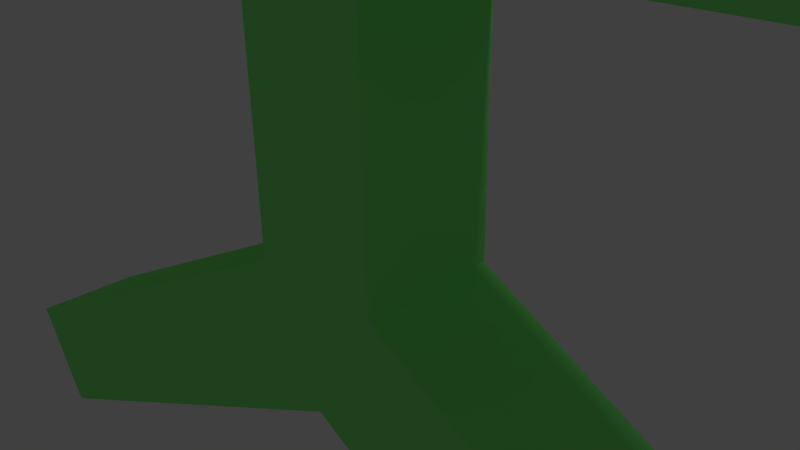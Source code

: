 # Source: generic.blend  (saved by Blender 2.73.0; exported with 4.5.12 LTS)
import bpy
from mathutils import Matrix  # noqa: F401  (used for matrix-valued properties, if any)

bpy.ops.wm.read_factory_settings(use_empty=True)
scene = bpy.context.scene
scene.name = 'Scene'

# ---- collections
col_collection_1 = bpy.data.collections.new('Collection 1'); scene.collection.children.link(col_collection_1)

# ---- images (referenced by path relative to the original .blend; pixels are not part of the script)
import os
ASSET_DIR = os.environ.get("B2B_ASSET_DIR", "")  # directory of the original .blend (textures are referenced by path, not embedded)
HERE = os.path.dirname(os.path.abspath(__file__))  # packed textures are extracted next to this script under _unpacked/

def load_image(name, relpath, width, height, colorspace="sRGB"):
    """Load a texture the original file referenced (path relative to the .blend, or extracted next to this script)."""
    p = next((c for c in (os.path.join(HERE, relpath), os.path.join(ASSET_DIR, relpath)) if relpath and os.path.exists(c)), "")
    if p:
        img = bpy.data.images.load(p, check_existing=True)
        img.name = name
    else:  # same state as the original file: an image datablock whose file is absent (Cycles renders it pink)
        img = bpy.data.images.new(name, width, height)
        img.source = "FILE"
        img.filepath = "//" + (relpath or name)
    img.colorspace_settings.name = colorspace
    return img
img_genericunitdiffuse = load_image('GenericUnitDiffuse', 'GenericUnitDiffuse.png', 1024, 1024, 'sRGB')

# ---- materials (node trees are filled in below, after node groups)
mat_genericunit = bpy.data.materials.new('GenericUnit')
mat_genericunit.alpha_threshold = 0.0
mat_genericunit.roughness = 0.5
mat_genericunit.line_color = (0.0, 0.0, 0.0, 1.0)

# ---- material node trees
mat_genericunit.use_nodes = True; mat_genericunit.node_tree.nodes.clear()
_N = mat_genericunit.node_tree.nodes; _L = mat_genericunit.node_tree.links
n0 = _N.new('ShaderNodeOutputMaterial'); n0.name = 'Material Output'; n0.location = (300, 300)
n1 = _N.new('ShaderNodeBsdfDiffuse'); n1.name = 'Diffuse BSDF'; n1.location = (10, 300)
n1.inputs[0].default_value = (0.2658, 1.0, 0.236, 1.0)
n2 = _N.new('ShaderNodeTexImage'); n2.name = 'Image Texture'; n2.location = (190, 98)
n2.width = 140
n2.image = img_genericunitdiffuse
_L.new(n1.outputs[0], n0.inputs[0])
n0.is_active_output = True

# ---- world
world_world = bpy.data.worlds.new('World'); scene.world = world_world
world_world.color = (0.05088, 0.05088, 0.05088)
world_world.use_sun_shadow = False
world_world.sun_shadow_jitter_overblur = 0.0
world_world.cycles.sampling_method = 'MANUAL'
world_world.cycles.sample_map_resolution = 256

# ---- cameras
cam_camera = bpy.data.cameras.new('Camera')
cam_camera.clip_end = 100.0
cam_camera.lens = 35.0
cam_camera.sensor_width = 32.0
cam_camera.sensor_height = 18.0
cam_camera.ortho_scale = 7.314
cam_camera.dof.focus_distance = 0.0

# ---- lights
light_lamp = bpy.data.lights.new('Lamp', 'POINT')
light_lamp.transmission_factor = 0.0
light_lamp.cutoff_distance = 30.0
light_lamp.energy = 100.0
light_lamp.shadow_buffer_clip_start = 1.001
light_lamp.shadow_soft_size = 0.1
light_lamp.shadow_maximum_resolution = 0.006
light_lamp.use_absolute_resolution = True
light_lamp.cycles.use_multiple_importance_sampling = False

# ---- meshes
me_genericunitmesh = bpy.data.meshes.new('GenericUnitMesh')
me_genericunitmesh.from_pydata([(1.0, 1.0, 2.0), (1.0, -1.0, 2.0), (1.0, 1.0, 4.0), (1.0, -1.0, 4.0), (1.0, 1.0, 6.0), (1.0, -1.0, 6.0), (1.009, 1.0, -0.1028), (1.009, -1.0, -0.1028), (1.0, 1.0, 8.0), (1.0, -1.0, 8.0), (3.0, 1.0, 4.0), (3.0, -1.0, 4.0), (3.0, 1.0, 6.0), (3.0, -1.0, 6.0), (5.0, 1.0, 4.0), (5.0, -1.0, 4.0), (5.0, 1.0, 6.0), (5.0, -1.0, 6.0), (7.0, 1.0, 4.0), (7.0, -1.0, 4.0), (7.0, 1.0, 6.0), (7.0, -1.0, 6.0), (0.01104, 1.0, -1.99), (0.01104, -1.0, -1.99), (2.777, 1.0, -1.038), (2.777, -1.0, -1.038), (1.779, 1.0, -2.925), (1.779, -1.0, -2.925), (4.545, 1.0, -1.973), (4.545, -1.0, -1.973), (3.547, 1.0, -3.86), (3.547, -1.0, -3.86), (6.313, 1.0, -2.908), (6.313, -1.0, -2.908), (5.315, 1.0, -4.795), (5.315, -1.0, -4.795), (8.081, 1.0, -3.843), (8.081, -1.0, -3.843), (7.083, 1.0, -5.73), (7.083, -1.0, -5.73), (9.0, 1.0, 4.0), (9.0, -1.0, 4.0), (9.0, 1.0, 6.0), (9.0, -1.0, 6.0), (9.849, 1.0, -4.778), (9.849, -1.0, -4.778), (8.851, 1.0, -6.665), (8.851, -1.0, -6.665), (3.0, 3.0, 8.0), (3.0, -3.0, 8.0), (3.0, 3.0, 14.0), (3.0, -3.0, 14.0), (-1.0, 1.0, 2.0), (-1.0, -1.0, 2.0), (-1.0, 1.0, 4.0), (-1.0, -1.0, 4.0), (-1.0, 1.0, 6.0), (-1.0, -1.0, 6.0), (-1.009, 1.0, -0.1028), (-1.009, -1.0, -0.1028), (-1.0, 1.0, 8.0), (-1.0, -1.0, 8.0), (-3.0, 1.0, 4.0), (-3.0, -1.0, 4.0), (-3.0, 1.0, 6.0), (-3.0, -1.0, 6.0), (-5.0, 1.0, 4.0), (-5.0, -1.0, 4.0), (-5.0, 1.0, 6.0), (-5.0, -1.0, 6.0), (-7.0, 1.0, 4.0), (-7.0, -1.0, 4.0), (-7.0, 1.0, 6.0), (-7.0, -1.0, 6.0), (-0.01104, 1.0, -1.99), (-0.01104, -1.0, -1.99), (-2.777, 1.0, -1.038), (-2.777, -1.0, -1.038), (-1.779, 1.0, -2.925), (-1.779, -1.0, -2.925), (-4.545, 1.0, -1.973), (-4.545, -1.0, -1.973), (-3.547, 1.0, -3.86), (-3.547, -1.0, -3.86), (-6.313, 1.0, -2.908), (-6.313, -1.0, -2.908), (-5.315, 1.0, -4.795), (-5.315, -1.0, -4.795), (-8.081, 1.0, -3.843), (-8.081, -1.0, -3.843), (-7.083, 1.0, -5.73), (-7.083, -1.0, -5.73), (-9.0, 1.0, 4.0), (-9.0, -1.0, 4.0), (-9.0, 1.0, 6.0), (-9.0, -1.0, 6.0), (-9.849, 1.0, -4.778), (-9.849, -1.0, -4.778), (-8.851, 1.0, -6.665), (-8.851, -1.0, -6.665), (-3.0, 3.0, 8.0), (-3.0, -3.0, 8.0), (-3.0, 3.0, 14.0), (-3.0, -3.0, 14.0), (0.0, 1.0, 2.0), (0.0, -1.0, 2.0), (0.0, 1.0, 4.0), (0.0, -1.0, 4.0), (0.0, 1.0, 6.0), (0.0, -1.0, 6.0), (0.0, 1.0, -0.1065), (0.0, -1.0, -0.1065), (0.0, 1.0, 8.0), (0.0, -1.0, 8.0), (0.0, 1.0, -1.995), (0.0, -1.0, -1.995), (0.0, 3.0, 8.0), (0.0, -3.0, 8.0), (0.0, 3.0, 14.0), (0.0, -3.0, 14.0)], [], [(0, 2, 3, 1), (107, 3, 5, 109), (2, 4, 12, 10), (104, 0, 6, 110), (0, 1, 7, 6), (109, 5, 9, 113), (5, 4, 8, 9), (10, 12, 16, 14), (5, 3, 11, 13), (4, 5, 13, 12), (3, 2, 10, 11), (14, 16, 20, 18), (13, 11, 15, 17), (12, 13, 17, 16), (11, 10, 14, 15), (18, 20, 42, 40), (17, 15, 19, 21), (16, 17, 21, 20), (15, 14, 18, 19), (110, 6, 22, 114), (22, 6, 24, 26), (26, 24, 28, 30), (7, 23, 27, 25), (23, 22, 26, 27), (6, 7, 25, 24), (30, 28, 32, 34), (25, 27, 31, 29), (27, 26, 30, 31), (24, 25, 29, 28), (34, 32, 36, 38), (29, 31, 35, 33), (31, 30, 34, 35), (28, 29, 33, 32), (38, 36, 44, 46), (33, 35, 39, 37), (35, 34, 38, 39), (32, 33, 37, 36), (41, 40, 42, 43), (21, 19, 41, 43), (20, 21, 43, 42), (19, 18, 40, 41), (44, 45, 47, 46), (37, 39, 47, 45), (39, 38, 46, 47), (36, 37, 45, 44), (113, 9, 49, 117), (9, 8, 48, 49), (117, 49, 51, 119), (49, 48, 50, 51), (48, 116, 118, 50), (50, 118, 119, 51), (8, 112, 116, 48), (7, 111, 115, 23), (22, 23, 115, 114), (4, 108, 112, 8), (1, 105, 111, 7), (2, 106, 108, 4), (2, 0, 104, 106), (1, 3, 107, 105), (52, 53, 55, 54), (107, 109, 57, 55), (54, 62, 64, 56), (104, 110, 58, 52), (52, 58, 59, 53), (109, 113, 61, 57), (57, 61, 60, 56), (62, 66, 68, 64), (57, 65, 63, 55), (56, 64, 65, 57), (55, 63, 62, 54), (66, 70, 72, 68), (65, 69, 67, 63), (64, 68, 69, 65), (63, 67, 66, 62), (70, 92, 94, 72), (69, 73, 71, 67), (68, 72, 73, 69), (67, 71, 70, 66), (110, 114, 74, 58), (74, 78, 76, 58), (78, 82, 80, 76), (59, 77, 79, 75), (75, 79, 78, 74), (58, 76, 77, 59), (82, 86, 84, 80), (77, 81, 83, 79), (79, 83, 82, 78), (76, 80, 81, 77), (86, 90, 88, 84), (81, 85, 87, 83), (83, 87, 86, 82), (80, 84, 85, 81), (90, 98, 96, 88), (85, 89, 91, 87), (87, 91, 90, 86), (84, 88, 89, 85), (93, 95, 94, 92), (73, 95, 93, 71), (72, 94, 95, 73), (71, 93, 92, 70), (96, 98, 99, 97), (89, 97, 99, 91), (91, 99, 98, 90), (88, 96, 97, 89), (113, 117, 101, 61), (61, 101, 100, 60), (117, 119, 103, 101), (101, 103, 102, 100), (100, 102, 118, 116), (102, 103, 119, 118), (60, 100, 116, 112), (59, 75, 115, 111), (74, 114, 115, 75), (56, 60, 112, 108), (53, 59, 111, 105), (54, 56, 108, 106), (54, 106, 104, 52), (53, 105, 107, 55)])
_uv = me_genericunitmesh.uv_layers.new(name='UVMap')
_uv.uv.foreach_set('vector', [0.48, 0.8248, 0.48, 0.884, 0.42, 0.884, 0.42, 0.8248, 0.12, 0.2923, 0.12, 0.3219, 0.06001, 0.3219, 0.06001, 0.2923, 0.56, 0.2626, 0.5, 0.2626, 0.5, 0.2032, 0.56, 0.2032, 0.62, 0.2923, 0.62, 0.2626, 0.6831, 0.2623, 0.6832, 0.2923, 0.48, 0.8248, 0.42, 0.8248, 0.42, 0.7626, 0.48, 0.7626, 0.06001, 0.2923, 0.06001, 0.3219, 0.0, 0.3219, 0.0, 0.2923, 0.7193, 0.7626, 0.7193, 0.8219, 0.6595, 0.8219, 0.6595, 0.7626, 0.56, 0.2032, 0.5, 0.2032, 0.5, 0.1439, 0.56, 0.1439, 0.06001, 0.3219, 0.12, 0.3219, 0.12, 0.3813, 0.06001, 0.3813, 0.24, 1.0, 0.18, 1.0, 0.18, 0.9406, 0.24, 0.9406, 0.3, 0.7626, 0.36, 0.7626, 0.36, 0.8219, 0.3, 0.8219, 0.56, 0.1439, 0.5, 0.1439, 0.5, 0.08454, 0.56, 0.08454, 0.06001, 0.3813, 0.12, 0.3813, 0.12, 0.4406, 0.06001, 0.4406, 0.24, 0.9406, 0.18, 0.9406, 0.18, 0.8813, 0.24, 0.8813, 0.3, 0.8219, 0.36, 0.8219, 0.36, 0.8813, 0.3, 0.8813, 0.56, 0.08454, 0.5, 0.08454, 0.5, 0.02519, 0.56, 0.02519, 0.06001, 0.4406, 0.12, 0.4406, 0.12, 0.5, 0.06001, 0.5, 0.24, 0.8813, 0.18, 0.8813, 0.18, 0.8219, 0.24, 0.8219, 0.3, 0.8813, 0.36, 0.8813, 0.36, 0.9406, 0.3, 0.9406, 0.6832, 0.2923, 0.6831, 0.2623, 0.7397, 0.2919, 0.7399, 0.2923, 0.7397, 0.2919, 0.6831, 0.2623, 0.7112, 0.2099, 0.7678, 0.2395, 0.7678, 0.2395, 0.7112, 0.2099, 0.7392, 0.1574, 0.7958, 0.187, 0.2431, 0.3222, 0.2997, 0.2926, 0.3278, 0.3451, 0.2712, 0.3747, 0.88, 0.263, 0.94, 0.263, 0.94, 0.3154, 0.88, 0.3154, 0.94, 0.0, 1.0, 7.075e-09, 1.0, 0.05246, 0.94, 0.05246, 0.7958, 0.187, 0.7392, 0.1574, 0.7673, 0.1049, 0.8239, 0.1345, 0.2712, 0.3747, 0.3278, 0.3451, 0.3558, 0.3975, 0.2992, 0.4271, 0.88, 0.3154, 0.94, 0.3154, 0.94, 0.3679, 0.88, 0.3679, 0.94, 0.05246, 1.0, 0.05246, 1.0, 0.1049, 0.94, 0.1049, 0.8239, 0.1345, 0.7673, 0.1049, 0.7953, 0.05246, 0.8519, 0.08208, 0.2992, 0.4271, 0.3558, 0.3975, 0.3839, 0.45, 0.3273, 0.4796, 0.88, 0.3679, 0.94, 0.3679, 0.94, 0.4204, 0.88, 0.4204, 0.94, 0.1049, 1.0, 0.1049, 1.0, 0.1574, 0.94, 0.1574, 0.8519, 0.08208, 0.7953, 0.05246, 0.8234, 0.0, 0.88, 0.02962, 0.3273, 0.4796, 0.3839, 0.45, 0.4119, 0.5025, 0.3553, 0.5321, 0.88, 0.4204, 0.94, 0.4204, 0.94, 0.4728, 0.88, 0.4728, 0.94, 0.1574, 1.0, 0.1574, 1.0, 0.2099, 0.94, 0.2099, 0.6595, 0.7626, 0.6595, 0.8219, 0.5997, 0.8219, 0.5997, 0.7626, 0.06001, 0.5, 0.12, 0.5, 0.12, 0.5594, 0.06001, 0.5594, 0.24, 0.8219, 0.18, 0.8219, 0.18, 0.7626, 0.24, 0.7626, 0.3, 0.9406, 0.36, 0.9406, 0.36, 1.0, 0.3, 1.0, 0.7789, 0.8219, 0.7789, 0.7626, 0.8376, 0.7626, 0.8376, 0.8219, 0.3553, 0.5321, 0.4119, 0.5025, 0.44, 0.5549, 0.3834, 0.5845, 0.88, 0.4728, 0.94, 0.4728, 0.94, 0.5253, 0.88, 0.5253, 0.94, 0.2099, 1.0, 0.2099, 1.0, 0.2623, 0.94, 0.2623, 0.48, 0.6736, 0.48, 0.6439, 0.54, 0.5845, 0.54, 0.6736, 0.48, 0.6439, 0.42, 0.6439, 0.36, 0.5845, 0.54, 0.5845, 0.6301, 0.7626, 0.54, 0.7626, 0.54, 0.5845, 0.6301, 0.5845, 0.1795, 0.7626, 0.1795, 0.9406, 0.0, 0.9406, 2.861e-08, 0.7626, 0.18, 0.7626, 0.09001, 0.7626, 0.09001, 0.5845, 0.18, 0.5845, 0.36, 0.5845, 0.36, 0.6736, 0.18, 0.6736, 0.18, 0.5845, 0.42, 0.6439, 0.42, 0.6736, 0.36, 0.6736, 0.36, 0.5845, 0.2431, 0.3222, 0.2432, 0.2923, 0.2999, 0.2923, 0.2997, 0.2926, 0.94, 0.263, 0.88, 0.263, 0.88, 0.2627, 0.94, 0.2627, 0.5, 0.2626, 0.5, 0.2923, 0.44, 0.2923, 0.44, 0.2626, 0.18, 0.3219, 0.18, 0.2923, 0.2432, 0.2923, 0.2431, 0.3222, 0.56, 0.2626, 0.56, 0.2923, 0.5, 0.2923, 0.5, 0.2626, 0.56, 0.2626, 0.62, 0.2626, 0.62, 0.2923, 0.56, 0.2923, 0.18, 0.3219, 0.12, 0.3219, 0.12, 0.2923, 0.18, 0.2923, 0.36, 0.8248, 0.42, 0.8248, 0.42, 0.884, 0.36, 0.884, 0.12, 0.2923, 0.06001, 0.2923, 0.06001, 0.2626, 0.12, 0.2626, 0.56, 0.3219, 0.56, 0.3813, 0.5, 0.3813, 0.5, 0.3219, 0.62, 0.2923, 0.6832, 0.2923, 0.6831, 0.3222, 0.62, 0.3219, 0.36, 0.8248, 0.36, 0.7626, 0.42, 0.7626, 0.42, 0.8248, 0.06001, 0.2923, 0.0, 0.2923, 0.0, 0.2626, 0.06001, 0.2626, 0.5399, 0.8219, 0.48, 0.8219, 0.48, 0.7626, 0.5399, 0.7626, 0.56, 0.3813, 0.56, 0.4406, 0.5, 0.4406, 0.5, 0.3813, 0.06001, 0.2626, 0.06001, 0.2032, 0.12, 0.2032, 0.12, 0.2626, 1.0, 0.2623, 1.0, 0.3217, 0.94, 0.3217, 0.94, 0.2623, 0.3, 0.7626, 0.3, 0.8219, 0.24, 0.8219, 0.24, 0.7626, 0.56, 0.4406, 0.56, 0.5, 0.5, 0.5, 0.5, 0.4406, 0.06001, 0.2032, 0.06001, 0.1439, 0.12, 0.1439, 0.12, 0.2032, 1.0, 0.3217, 1.0, 0.381, 0.94, 0.381, 0.94, 0.3217, 0.3, 0.8219, 0.3, 0.8813, 0.24, 0.8813, 0.24, 0.8219, 0.56, 0.5, 0.56, 0.5594, 0.5, 0.5594, 0.5, 0.5, 0.06001, 0.1439, 0.06001, 0.08454, 0.12, 0.08454, 0.12, 0.1439, 1.0, 0.381, 1.0, 0.4404, 0.94, 0.4404, 0.94, 0.381, 0.3, 0.8813, 0.3, 0.9406, 0.24, 0.9406, 0.24, 0.8813, 0.6832, 0.2923, 0.7399, 0.2923, 0.7397, 0.2926, 0.6831, 0.3222, 0.7397, 0.2926, 0.7678, 0.3451, 0.7112, 0.3747, 0.6831, 0.3222, 0.7678, 0.3451, 0.7958, 0.3975, 0.7392, 0.4271, 0.7112, 0.3747, 0.2431, 0.2623, 0.2712, 0.2099, 0.3278, 0.2395, 0.2997, 0.2919, 0.88, 0.2623, 0.88, 0.2099, 0.94, 0.2099, 0.94, 0.2623, 0.9595, 0.5845, 0.9595, 0.637, 0.8995, 0.637, 0.8995, 0.5845, 0.7958, 0.3975, 0.8239, 0.45, 0.7673, 0.4796, 0.7392, 0.4271, 0.2712, 0.2099, 0.2992, 0.1574, 0.3558, 0.187, 0.3278, 0.2395, 0.88, 0.2099, 0.88, 0.1574, 0.94, 0.1574, 0.94, 0.2099, 0.9595, 0.637, 0.9595, 0.6895, 0.8995, 0.6895, 0.8995, 0.637, 0.8239, 0.45, 0.8519, 0.5025, 0.7953, 0.5321, 0.7673, 0.4796, 0.2992, 0.1574, 0.3273, 0.1049, 0.3839, 0.1345, 0.3558, 0.187, 0.88, 0.1574, 0.88, 0.1049, 0.94, 0.1049, 0.94, 0.1574, 0.9595, 0.6895, 0.9595, 0.7419, 0.8995, 0.7419, 0.8995, 0.6895, 0.8519, 0.5025, 0.88, 0.5549, 0.8234, 0.5845, 0.7953, 0.5321, 0.3273, 0.1049, 0.3553, 0.05246, 0.4119, 0.08208, 0.3839, 0.1345, 0.88, 0.1049, 0.88, 0.05246, 0.94, 0.05246, 0.94, 0.1049, 0.9595, 0.7419, 0.9595, 0.7944, 0.8995, 0.7944, 0.8995, 0.7419, 0.5997, 0.8219, 0.5399, 0.8219, 0.5399, 0.7626, 0.5997, 0.7626, 0.06001, 0.08454, 0.06001, 0.02519, 0.12, 0.02519, 0.12, 0.08454, 1.0, 0.4404, 1.0, 0.4997, 0.94, 0.4997, 0.94, 0.4404, 0.3, 0.9406, 0.3, 1.0, 0.24, 1.0, 0.24, 0.9406, 0.7201, 0.7626, 0.7789, 0.7626, 0.7789, 0.8219, 0.7201, 0.8219, 0.3553, 0.05246, 0.3834, 0.0, 0.44, 0.02962, 0.4119, 0.08208, 0.88, 0.05246, 0.88, 0.0, 0.94, 0.0, 0.94, 0.05246, 0.9595, 0.7944, 0.9595, 0.8469, 0.8995, 0.8469, 0.8995, 0.7944, 0.48, 0.6736, 0.54, 0.6736, 0.54, 0.7626, 0.48, 0.7032, 0.48, 0.7032, 0.54, 0.7626, 0.36, 0.7626, 0.42, 0.7032, 0.6301, 0.7626, 0.6301, 0.5845, 0.7201, 0.5845, 0.7201, 0.7626, 0.8995, 0.7626, 0.7201, 0.7626, 0.7201, 0.5845, 0.8995, 0.5845, 5.723e-08, 0.7626, 0.0, 0.5845, 0.09001, 0.5845, 0.09001, 0.7626, 0.36, 0.7626, 0.18, 0.7626, 0.18, 0.6736, 0.36, 0.6736, 0.42, 0.7032, 0.36, 0.7626, 0.36, 0.6736, 0.42, 0.6736, 0.2431, 0.2623, 0.2997, 0.2919, 0.2999, 0.2923, 0.2432, 0.2923, 0.94, 0.2623, 0.94, 0.2627, 0.88, 0.2627, 0.88, 0.2623, 0.5, 0.3219, 0.44, 0.3219, 0.44, 0.2923, 0.5, 0.2923, 0.18, 0.2626, 0.2431, 0.2623, 0.2432, 0.2923, 0.18, 0.2923, 0.56, 0.3219, 0.5, 0.3219, 0.5, 0.2923, 0.56, 0.2923, 0.56, 0.3219, 0.56, 0.2923, 0.62, 0.2923, 0.62, 0.3219, 0.18, 0.2626, 0.18, 0.2923, 0.12, 0.2923, 0.12, 0.2626])
_ca = me_genericunitmesh.color_attributes.new('Col', 'BYTE_COLOR', 'CORNER')
_ca.data.foreach_set('color', [1.0, 1.0, 1.0, 1.0, 1.0, 1.0, 1.0, 1.0, 1.0, 1.0, 1.0, 1.0, 1.0, 1.0, 1.0, 1.0, 1.0, 1.0, 1.0, 1.0, 1.0, 1.0, 1.0, 1.0, 1.0, 1.0, 1.0, 1.0, 1.0, 1.0, 1.0, 1.0, 1.0, 1.0, 1.0, 1.0, 1.0, 1.0, 1.0, 1.0, 1.0, 1.0, 1.0, 1.0, 1.0, 1.0, 1.0, 1.0, 1.0, 1.0, 1.0, 1.0, 1.0, 1.0, 1.0, 1.0, 1.0, 1.0, 1.0, 1.0, 1.0, 1.0, 1.0, 1.0, 1.0, 1.0, 1.0, 1.0, 1.0, 1.0, 1.0, 1.0, 1.0, 1.0, 1.0, 1.0, 1.0, 1.0, 1.0, 1.0, 1.0, 1.0, 1.0, 1.0, 1.0, 1.0, 1.0, 1.0, 1.0, 1.0, 1.0, 1.0, 1.0, 1.0, 1.0, 1.0, 1.0, 1.0, 1.0, 1.0, 1.0, 1.0, 1.0, 1.0, 1.0, 1.0, 1.0, 1.0, 1.0, 1.0, 1.0, 1.0, 1.0, 1.0, 1.0, 1.0, 1.0, 1.0, 1.0, 1.0, 1.0, 1.0, 1.0, 1.0, 1.0, 1.0, 1.0, 1.0, 1.0, 1.0, 1.0, 1.0, 1.0, 1.0, 1.0, 1.0, 1.0, 1.0, 1.0, 1.0, 1.0, 1.0, 1.0, 1.0, 1.0, 1.0, 1.0, 1.0, 1.0, 1.0, 1.0, 1.0, 1.0, 1.0, 1.0, 1.0, 1.0, 1.0, 1.0, 1.0, 1.0, 1.0, 1.0, 1.0, 1.0, 1.0, 1.0, 1.0, 1.0, 1.0, 1.0, 1.0, 1.0, 1.0, 1.0, 1.0, 1.0, 1.0, 1.0, 1.0, 1.0, 1.0, 1.0, 1.0, 1.0, 1.0, 1.0, 1.0, 1.0, 1.0, 1.0, 1.0, 1.0, 1.0, 1.0, 1.0, 1.0, 1.0, 1.0, 1.0, 1.0, 1.0, 1.0, 1.0, 1.0, 1.0, 1.0, 1.0, 1.0, 1.0, 1.0, 1.0, 1.0, 1.0, 1.0, 1.0, 1.0, 1.0, 1.0, 1.0, 1.0, 1.0, 1.0, 1.0, 1.0, 1.0, 1.0, 1.0, 1.0, 1.0, 1.0, 1.0, 1.0, 1.0, 1.0, 1.0, 1.0, 1.0, 1.0, 1.0, 1.0, 1.0, 1.0, 1.0, 1.0, 1.0, 1.0, 1.0, 1.0, 1.0, 1.0, 1.0, 1.0, 1.0, 1.0, 1.0, 1.0, 1.0, 1.0, 1.0, 1.0, 1.0, 1.0, 1.0, 1.0, 1.0, 1.0, 1.0, 1.0, 1.0, 1.0, 1.0, 1.0, 1.0, 1.0, 1.0, 1.0, 1.0, 1.0, 1.0, 1.0, 1.0, 1.0, 1.0, 1.0, 1.0, 1.0, 1.0, 1.0, 1.0, 1.0, 1.0, 1.0, 1.0, 1.0, 1.0, 1.0, 1.0, 1.0, 1.0, 1.0, 1.0, 1.0, 1.0, 1.0, 1.0, 1.0, 1.0, 1.0, 1.0, 1.0, 1.0, 1.0, 1.0, 1.0, 1.0, 1.0, 1.0, 1.0, 1.0, 1.0, 1.0, 1.0, 1.0, 1.0, 1.0, 1.0, 1.0, 1.0, 1.0, 1.0, 1.0, 1.0, 1.0, 1.0, 1.0, 1.0, 1.0, 1.0, 1.0, 1.0, 1.0, 1.0, 1.0, 1.0, 1.0, 1.0, 1.0, 1.0, 1.0, 1.0, 1.0, 1.0, 1.0, 1.0, 1.0, 1.0, 1.0, 1.0, 1.0, 1.0, 1.0, 1.0, 1.0, 1.0, 1.0, 1.0, 1.0, 1.0, 1.0, 1.0, 1.0, 1.0, 1.0, 1.0, 1.0, 1.0, 1.0, 1.0, 1.0, 1.0, 1.0, 1.0, 1.0, 1.0, 1.0, 1.0, 1.0, 1.0, 1.0, 1.0, 1.0, 1.0, 1.0, 1.0, 1.0, 1.0, 1.0, 1.0, 1.0, 1.0, 1.0, 1.0, 1.0, 1.0, 1.0, 1.0, 1.0, 1.0, 1.0, 1.0, 1.0, 1.0, 1.0, 1.0, 1.0, 1.0, 1.0, 1.0, 1.0, 1.0, 1.0, 1.0, 1.0, 1.0, 1.0, 1.0, 1.0, 1.0, 1.0, 1.0, 1.0, 1.0, 1.0, 1.0, 1.0, 1.0, 1.0, 1.0, 1.0, 1.0, 1.0, 1.0, 1.0, 1.0, 1.0, 1.0, 1.0, 1.0, 1.0, 1.0, 1.0, 1.0, 1.0, 1.0, 1.0, 1.0, 1.0, 1.0, 1.0, 1.0, 1.0, 1.0, 1.0, 1.0, 1.0, 1.0, 1.0, 1.0, 1.0, 1.0, 1.0, 1.0, 1.0, 1.0, 1.0, 1.0, 1.0, 1.0, 1.0, 1.0, 1.0, 1.0, 1.0, 1.0, 1.0, 1.0, 1.0, 1.0, 1.0, 1.0, 1.0, 1.0, 1.0, 1.0, 1.0, 1.0, 1.0, 1.0, 1.0, 1.0, 1.0, 1.0, 1.0, 1.0, 1.0, 1.0, 1.0, 1.0, 1.0, 1.0, 1.0, 1.0, 1.0, 1.0, 1.0, 1.0, 1.0, 1.0, 1.0, 1.0, 1.0, 1.0, 1.0, 1.0, 1.0, 1.0, 1.0, 1.0, 1.0, 1.0, 1.0, 1.0, 1.0, 1.0, 1.0, 1.0, 1.0, 1.0, 1.0, 1.0, 1.0, 1.0, 1.0, 1.0, 1.0, 1.0, 1.0, 1.0, 1.0, 1.0, 1.0, 1.0, 1.0, 1.0, 1.0, 1.0, 1.0, 1.0, 1.0, 1.0, 1.0, 1.0, 1.0, 1.0, 1.0, 1.0, 1.0, 1.0, 1.0, 1.0, 1.0, 1.0, 1.0, 1.0, 1.0, 1.0, 1.0, 1.0, 1.0, 1.0, 1.0, 1.0, 1.0, 1.0, 1.0, 1.0, 1.0, 1.0, 1.0, 1.0, 1.0, 1.0, 1.0, 1.0, 1.0, 1.0, 1.0, 1.0, 1.0, 1.0, 1.0, 1.0, 1.0, 1.0, 1.0, 1.0, 1.0, 1.0, 1.0, 1.0, 1.0, 1.0, 1.0, 1.0, 1.0, 1.0, 1.0, 1.0, 1.0, 1.0, 1.0, 1.0, 1.0, 1.0, 1.0, 1.0, 1.0, 1.0, 1.0, 1.0, 1.0, 1.0, 1.0, 1.0, 1.0, 1.0, 1.0, 1.0, 1.0, 1.0, 1.0, 1.0, 1.0, 1.0, 1.0, 1.0, 1.0, 1.0, 1.0, 1.0, 1.0, 1.0, 1.0, 1.0, 1.0, 1.0, 1.0, 1.0, 1.0, 1.0, 1.0, 1.0, 1.0, 1.0, 1.0, 1.0, 1.0, 1.0, 1.0, 1.0, 1.0, 1.0, 1.0, 1.0, 1.0, 1.0, 1.0, 1.0, 1.0, 1.0, 1.0, 1.0, 1.0, 1.0, 1.0, 1.0, 1.0, 1.0, 1.0, 1.0, 1.0, 1.0, 1.0, 1.0, 1.0, 1.0, 1.0, 1.0, 1.0, 1.0, 1.0, 1.0, 1.0, 1.0, 1.0, 1.0, 1.0, 1.0, 1.0, 1.0, 1.0, 1.0, 1.0, 1.0, 1.0, 1.0, 1.0, 1.0, 1.0, 1.0, 1.0, 1.0, 1.0, 1.0, 1.0, 1.0, 1.0, 1.0, 1.0, 1.0, 1.0, 1.0, 1.0, 1.0, 1.0, 1.0, 1.0, 1.0, 1.0, 1.0, 1.0, 1.0, 1.0, 1.0, 1.0, 1.0, 1.0, 1.0, 1.0, 1.0, 1.0, 1.0, 1.0, 1.0, 1.0, 1.0, 1.0, 1.0, 1.0, 1.0, 1.0, 1.0, 1.0, 1.0, 1.0, 1.0, 1.0, 1.0, 1.0, 1.0, 1.0, 1.0, 1.0, 1.0, 1.0, 1.0, 1.0, 1.0, 1.0, 1.0, 1.0, 1.0, 1.0, 1.0, 1.0, 1.0, 1.0, 1.0, 1.0, 1.0, 1.0, 1.0, 1.0, 1.0, 1.0, 1.0, 1.0, 1.0, 1.0, 1.0, 1.0, 1.0, 1.0, 1.0, 1.0, 1.0, 1.0, 1.0, 1.0, 1.0, 1.0, 1.0, 1.0, 1.0, 1.0, 1.0, 1.0, 1.0, 1.0, 1.0, 1.0, 1.0, 1.0, 1.0, 1.0, 1.0, 1.0, 1.0, 1.0, 1.0, 1.0, 1.0, 1.0, 1.0, 1.0, 1.0, 1.0, 1.0, 1.0, 1.0, 1.0, 1.0, 1.0, 1.0, 1.0, 1.0, 1.0, 1.0, 1.0, 1.0, 1.0, 1.0, 1.0, 1.0, 1.0, 1.0, 1.0, 1.0, 1.0, 1.0, 1.0, 1.0, 1.0, 1.0, 1.0, 1.0, 1.0, 1.0, 1.0, 1.0, 1.0, 1.0, 1.0, 1.0, 1.0, 1.0, 1.0, 1.0, 1.0, 1.0, 1.0, 1.0, 1.0, 1.0, 1.0, 1.0, 1.0, 1.0, 1.0, 1.0, 1.0, 1.0, 1.0, 1.0, 1.0, 1.0, 1.0, 1.0, 1.0, 1.0, 1.0, 1.0, 1.0, 1.0, 1.0, 1.0, 1.0, 1.0, 1.0, 1.0, 1.0, 1.0, 1.0, 1.0, 1.0, 1.0, 1.0, 1.0, 1.0, 1.0, 1.0, 1.0, 1.0, 1.0, 1.0, 1.0, 1.0, 1.0, 1.0, 1.0, 1.0, 1.0, 1.0, 1.0, 1.0, 1.0, 1.0, 1.0, 1.0, 1.0, 1.0, 1.0, 1.0, 1.0, 1.0, 1.0, 1.0, 1.0, 1.0, 1.0, 1.0, 1.0, 1.0, 1.0, 1.0, 1.0, 1.0, 1.0, 1.0, 1.0, 1.0, 1.0, 1.0, 1.0, 1.0, 1.0, 1.0, 1.0, 1.0, 1.0, 1.0, 1.0, 1.0, 1.0, 1.0, 1.0, 1.0, 1.0, 1.0, 1.0, 1.0, 1.0, 1.0, 1.0, 1.0, 1.0, 1.0, 1.0, 1.0, 1.0, 1.0, 1.0, 1.0, 1.0, 1.0, 1.0, 1.0, 1.0, 1.0, 1.0, 1.0, 1.0, 1.0, 1.0, 1.0, 1.0, 1.0, 1.0, 1.0, 1.0, 1.0, 1.0, 1.0, 1.0, 1.0, 1.0, 1.0, 1.0, 1.0, 1.0, 1.0, 1.0, 1.0, 1.0, 1.0, 1.0, 1.0, 1.0, 1.0, 1.0, 1.0, 1.0, 1.0, 1.0, 1.0, 1.0, 1.0, 1.0, 1.0, 1.0, 1.0, 1.0, 1.0, 1.0, 1.0, 1.0, 1.0, 1.0, 1.0, 1.0, 1.0, 1.0, 1.0, 1.0, 1.0, 1.0, 1.0, 1.0, 1.0, 1.0, 1.0, 1.0, 1.0, 1.0, 1.0, 1.0, 1.0, 1.0, 1.0, 1.0, 1.0, 1.0, 1.0, 1.0, 1.0, 1.0, 1.0, 1.0, 1.0, 1.0, 1.0, 1.0, 1.0, 1.0, 1.0, 1.0, 1.0, 1.0, 1.0, 1.0, 1.0, 1.0, 1.0, 1.0, 1.0, 1.0, 1.0, 1.0, 1.0, 1.0, 1.0, 1.0, 1.0, 1.0, 1.0, 1.0, 1.0, 1.0, 1.0, 1.0, 1.0, 1.0, 1.0, 1.0, 1.0, 1.0, 1.0, 1.0, 1.0, 1.0, 1.0, 1.0, 1.0, 1.0, 1.0, 1.0, 1.0, 1.0, 1.0, 1.0, 1.0, 1.0, 1.0, 1.0, 1.0, 1.0, 1.0, 1.0, 1.0, 1.0, 1.0, 1.0, 1.0, 1.0, 1.0, 1.0, 1.0, 1.0, 1.0, 1.0, 1.0, 1.0, 1.0, 1.0, 1.0, 1.0, 1.0, 1.0, 1.0, 1.0, 1.0, 1.0, 1.0, 1.0, 1.0, 1.0, 1.0, 1.0, 1.0, 1.0, 1.0, 1.0, 1.0, 1.0, 1.0, 1.0, 1.0, 1.0, 1.0, 1.0, 1.0, 1.0, 1.0, 1.0, 1.0, 1.0, 1.0, 1.0, 1.0, 1.0, 1.0, 1.0, 1.0, 1.0, 1.0, 1.0, 1.0, 1.0, 1.0, 1.0, 1.0, 1.0, 1.0, 1.0, 1.0, 1.0, 1.0, 1.0, 1.0, 1.0, 1.0, 1.0, 1.0, 1.0, 1.0, 1.0, 1.0, 1.0, 1.0, 1.0, 1.0, 1.0, 1.0, 1.0, 1.0, 1.0, 1.0, 1.0, 1.0, 1.0, 1.0, 1.0, 1.0, 1.0, 1.0, 1.0, 1.0, 1.0, 1.0, 1.0, 1.0, 1.0, 1.0, 1.0, 1.0, 1.0, 1.0, 1.0, 1.0, 1.0, 1.0, 1.0, 1.0, 1.0, 1.0, 1.0, 1.0, 1.0, 1.0, 1.0, 1.0, 1.0, 1.0, 1.0, 1.0, 1.0, 1.0, 1.0, 1.0, 1.0, 1.0, 1.0, 1.0, 1.0, 1.0, 1.0, 1.0, 1.0, 1.0, 1.0, 1.0, 1.0, 1.0, 1.0, 1.0, 1.0, 1.0, 1.0, 1.0, 1.0, 1.0, 1.0, 1.0, 1.0, 1.0, 1.0, 1.0, 1.0, 1.0, 1.0, 1.0, 1.0, 1.0, 1.0, 1.0, 1.0, 1.0, 1.0, 1.0, 1.0, 1.0, 1.0, 1.0, 1.0, 1.0, 1.0, 1.0, 1.0, 1.0, 1.0, 1.0, 1.0, 1.0, 1.0, 1.0, 1.0, 1.0, 1.0, 1.0, 1.0, 1.0, 1.0, 1.0, 1.0, 1.0, 1.0, 1.0, 1.0, 1.0, 1.0, 1.0, 1.0, 1.0, 1.0, 1.0, 1.0, 1.0, 1.0, 1.0, 1.0, 1.0, 1.0, 1.0, 1.0, 1.0, 1.0, 1.0, 1.0, 1.0, 1.0, 1.0, 1.0, 1.0, 1.0, 1.0, 1.0, 1.0, 1.0, 1.0, 1.0, 1.0, 1.0, 1.0, 1.0, 1.0, 1.0, 1.0, 1.0, 1.0, 1.0, 1.0, 1.0, 1.0, 1.0, 1.0, 1.0, 1.0, 1.0, 1.0, 1.0, 1.0, 1.0, 1.0, 1.0, 1.0, 1.0, 1.0, 1.0, 1.0, 1.0, 1.0, 1.0, 1.0, 1.0, 1.0, 1.0, 1.0, 1.0, 1.0, 1.0, 1.0, 1.0, 1.0, 1.0, 1.0, 1.0, 1.0, 1.0, 1.0, 1.0, 1.0, 1.0, 1.0, 1.0, 1.0, 1.0, 1.0, 1.0, 1.0, 1.0, 1.0, 1.0, 1.0, 1.0, 1.0, 1.0, 1.0, 1.0, 1.0, 1.0, 1.0, 1.0, 1.0, 1.0, 1.0, 1.0, 1.0, 1.0, 1.0, 1.0, 1.0, 1.0, 1.0, 1.0, 1.0, 1.0, 1.0, 1.0, 1.0, 1.0, 1.0, 1.0, 1.0, 1.0, 1.0, 1.0, 1.0, 1.0, 1.0, 1.0, 1.0, 1.0, 1.0, 1.0, 1.0, 1.0, 1.0, 1.0, 1.0, 1.0, 1.0, 1.0, 1.0, 1.0, 1.0, 1.0, 1.0, 1.0, 1.0, 1.0, 1.0, 1.0, 1.0, 1.0, 1.0, 1.0, 1.0, 1.0, 1.0, 1.0, 1.0, 1.0, 1.0, 1.0, 1.0, 1.0, 1.0, 1.0, 1.0, 1.0, 1.0, 1.0, 1.0, 1.0, 1.0, 1.0, 1.0, 1.0, 1.0, 1.0, 1.0, 1.0, 1.0, 1.0, 1.0, 1.0, 1.0, 1.0, 1.0, 1.0, 1.0, 1.0, 1.0, 1.0, 1.0, 1.0, 1.0, 1.0, 1.0, 1.0, 1.0, 1.0, 1.0, 1.0, 1.0, 1.0, 1.0, 1.0, 1.0, 1.0, 1.0, 1.0, 1.0, 1.0, 1.0, 1.0, 1.0, 1.0, 1.0, 1.0, 1.0, 1.0, 1.0, 1.0, 1.0, 1.0, 1.0, 1.0, 1.0, 1.0, 1.0, 1.0, 1.0, 1.0, 1.0, 1.0, 1.0, 1.0, 1.0, 1.0, 1.0, 1.0, 1.0, 1.0, 1.0, 1.0, 1.0, 1.0, 1.0, 1.0, 1.0, 1.0, 1.0, 1.0, 1.0, 1.0, 1.0, 1.0, 1.0, 1.0, 1.0, 1.0, 1.0, 1.0, 1.0, 1.0, 1.0, 1.0, 1.0, 1.0, 1.0, 1.0, 1.0, 1.0, 1.0, 1.0, 1.0, 1.0, 1.0, 1.0, 1.0, 1.0, 1.0, 1.0, 1.0, 1.0, 1.0, 1.0, 1.0, 1.0, 1.0, 1.0, 1.0, 1.0, 1.0, 1.0, 1.0, 1.0, 1.0, 1.0, 1.0, 1.0, 1.0, 1.0, 1.0, 1.0, 1.0, 1.0, 1.0, 1.0, 1.0, 1.0, 1.0, 1.0, 1.0, 1.0, 1.0, 1.0, 1.0, 1.0, 1.0, 1.0, 1.0, 1.0, 1.0, 1.0, 1.0, 1.0, 1.0, 1.0, 1.0, 1.0, 1.0, 1.0, 1.0, 1.0, 1.0, 1.0, 1.0, 1.0, 1.0, 1.0, 1.0, 1.0, 1.0, 1.0, 1.0, 1.0, 1.0, 1.0, 1.0, 1.0, 1.0, 1.0, 1.0, 1.0, 1.0, 1.0, 1.0, 1.0, 1.0, 1.0, 1.0, 1.0, 1.0, 1.0, 1.0, 1.0, 1.0, 1.0, 1.0, 1.0, 1.0, 1.0, 1.0, 1.0, 1.0, 1.0, 1.0, 1.0, 1.0, 1.0, 1.0, 1.0, 1.0, 1.0, 1.0, 1.0, 1.0, 1.0, 1.0, 1.0, 1.0, 1.0, 1.0, 1.0, 1.0, 1.0, 1.0, 1.0, 1.0, 1.0, 1.0, 1.0, 1.0, 1.0, 1.0, 1.0, 1.0, 1.0, 1.0, 1.0, 1.0, 1.0, 1.0, 1.0, 1.0, 1.0, 1.0, 1.0, 1.0, 1.0, 1.0, 1.0, 1.0, 1.0, 1.0, 1.0, 1.0, 1.0, 1.0, 1.0, 1.0, 1.0, 1.0, 1.0, 1.0, 1.0, 1.0, 1.0, 1.0, 1.0, 1.0, 1.0, 1.0, 1.0, 1.0, 1.0, 1.0, 1.0, 1.0, 1.0, 1.0, 1.0, 1.0, 1.0, 1.0, 1.0, 1.0, 1.0, 1.0, 1.0, 1.0, 1.0, 1.0, 1.0, 1.0, 1.0, 1.0, 1.0, 1.0, 1.0, 1.0, 1.0, 1.0, 1.0, 1.0, 1.0, 1.0, 1.0, 1.0, 1.0, 1.0, 1.0, 1.0, 1.0, 1.0, 1.0, 1.0, 1.0, 1.0, 1.0, 1.0, 1.0, 1.0, 1.0, 1.0, 1.0, 1.0, 1.0, 1.0, 1.0, 1.0, 1.0, 1.0, 1.0, 1.0, 1.0, 1.0, 1.0, 1.0, 1.0, 1.0, 1.0, 1.0, 1.0, 1.0, 1.0, 1.0, 1.0, 1.0, 1.0, 1.0, 1.0, 1.0, 1.0, 1.0, 1.0, 1.0, 1.0, 1.0, 1.0, 1.0, 1.0, 1.0, 1.0, 1.0, 1.0, 1.0, 1.0, 1.0, 1.0, 1.0, 1.0, 1.0, 1.0, 1.0])
me_genericunitmesh.materials.append(mat_genericunit)
me_genericunitmesh.use_remesh_preserve_volume = False
me_genericunitmesh.use_remesh_preserve_attributes = False
me_genericunitmesh.use_mirror_vertex_groups = False
me_genericunitmesh.update()
arm_genericunitbones = bpy.data.armatures.new('GenericUnitBones')  # bones are not reproduced

# ---- objects
ob_genericunitarmature = bpy.data.objects.new('GenericUnitArmature', arm_genericunitbones)
ob_genericunit = bpy.data.objects.new('GenericUnit', me_genericunitmesh)
ob_lamp = bpy.data.objects.new('Lamp', light_lamp)
ob_camera = bpy.data.objects.new('Camera', cam_camera)

# ---- transforms, parenting, visibility, modifiers, constraints
ob_genericunitarmature.location = (0.0, 0.0, 0.0)
ob_genericunitarmature.show_in_front = True
ob_genericunitarmature.lineart.crease_threshold = 0.0
ob_genericunit.parent = ob_genericunitarmature
ob_genericunit.location = (0.0, 0.0, 0.0)
ob_genericunit.lock_rotations_4d = False
ob_genericunit.empty_display_type = 'ARROWS'
ob_genericunit.lineart.crease_threshold = 0.0
_vg = ob_genericunit.vertex_groups.new(name='Hips')
for _i, _w in zip([0, 1, 6, 7, 22, 23, 58, 59, 74, 75, 77, 104, 110, 111, 114, 115], [0.0, 0.0, 6.626e-06, 0.0, 0.0, 0.0, 2.537e-05, 3.673e-21, 0.0, 0.0, 0.0, 0.02225, 2.256e-22, 0.0, 0.0, 0.0]): _vg.add([_i], _w, 'REPLACE')
_vg = ob_genericunit.vertex_groups.new(name='Spine')
for _i, _w in zip([0, 1, 2, 3, 6, 7, 22, 23, 41, 52, 53, 54, 55, 58, 59, 74, 75, 76, 104, 105, 106, 107, 110, 111, 114, 115], [0.808, 0.8088, 0.01184, 0.009129, 0.4146, 0.4103, 0.4271, 0.4259, 0.0612, 0.7733, 0.562, 0.01184, 0.009129, 0.4269, 0.4946, 0.4271, 0.426, 0.005172, 0.8133, 0.6992, 0.06703, 0.06684, 0.429, 0.3896, 0.4271, 0.4259]): _vg.add([_i], _w, 'REPLACE')
_vg = ob_genericunit.vertex_groups.new(name='Chest')
for _i, _w in zip([0, 1, 2, 3, 4, 5, 10, 11, 52, 53, 54, 55, 56, 57, 62, 63, 104, 105, 106, 107, 108, 109], [0.02958, 0.0297, 0.3322, 0.3323, 0.04739, 0.04804, 0.01222, 0.01223, 0.02958, 0.0297, 0.3322, 0.3323, 0.04739, 0.04804, 0.01222, 0.01223, 0.05953, 0.05982, 0.6875, 0.6875, 0.2341, 0.2341]): _vg.add([_i], _w, 'REPLACE')
_vg = ob_genericunit.vertex_groups.new(name='Neck')
for _i, _w in zip([4, 5, 8, 9, 48, 49, 50, 51, 56, 57, 60, 61, 100, 101, 102, 103, 108, 109, 112, 113, 116, 117, 118, 119], [0.05371, 0.0545, 0.4502, 0.4598, 0.3148, 0.3274, 0.07087, 0.07388, 0.05371, 0.0545, 0.4502, 0.4598, 0.3148, 0.3274, 0.07087, 0.07388, 0.229, 0.2289, 0.4682, 0.4633, 0.3229, 0.3504, 0.06931, 0.07298]): _vg.add([_i], _w, 'REPLACE')
_vg = ob_genericunit.vertex_groups.new(name='Head')
for _i, _w in zip([4, 5, 8, 9, 48, 49, 50, 51, 56, 57, 60, 61, 100, 101, 102, 103, 112, 113, 116, 117, 118, 119], [0.003726, 0.004227, 0.49, 0.4912, 0.6453, 0.6368, 0.9204, 0.9178, 0.003726, 0.004227, 0.49, 0.4912, 0.6453, 0.6368, 0.9204, 0.9178, 0.481, 0.4844, 0.6373, 0.6105, 0.9222, 0.9188]): _vg.add([_i], _w, 'REPLACE')
_vg = ob_genericunit.vertex_groups.new(name='Shoulder.L')
for _i, _w in zip([0, 1, 2, 3, 4, 5, 8, 9, 10, 11, 12, 13, 48, 49, 56, 57, 106, 107, 108, 109, 113, 116], [0.006131, 0.006321, 0.3061, 0.3073, 0.761, 0.759, 0.04309, 0.02448, 0.01958, 0.01974, 0.07292, 0.07276, 0.009365, 0.003116, 0.008272, 0.008653, 0.05477, 0.05494, 0.2542, 0.2542, 0.001486, 0.002503]): _vg.add([_i], _w, 'REPLACE')
_vg = ob_genericunit.vertex_groups.new(name='Arm.L')
for _i, _w in zip([0, 1, 2, 3, 4, 5, 10, 11, 12, 13, 14, 15, 16, 17, 106, 107], [0.007353, 0.007482, 0.01724, 8.8e-05, 0.0721, 0.0726, 0.8382, 0.8382, 0.8176, 0.8177, 0.08405, 0.08405, 0.08233, 0.08234, 0.0001586, 0.0454]): _vg.add([_i], _w, 'REPLACE')
_vg = ob_genericunit.vertex_groups.new(name='Forearm.L')
for _i, _w in zip([10, 11, 12, 13, 14, 15, 16, 17, 18, 19, 20, 21, 40, 41, 42, 43], [0.08618, 0.08617, 0.08636, 0.08636, 0.8584, 0.8584, 0.8585, 0.8584, 0.4967, 0.4971, 0.4971, 0.4967, 0.08216, 0.08966, 0.08966, 0.08216]): _vg.add([_i], _w, 'REPLACE')
_vg = ob_genericunit.vertex_groups.new(name='Hand.L')
for _i, _w in zip([14, 15, 16, 17, 18, 19, 20, 21, 40, 41, 42, 43], [0.05027, 0.05025, 0.05025, 0.05028, 0.4981, 0.4978, 0.4978, 0.4981, 0.917, 0.9094, 0.9094, 0.917]): _vg.add([_i], _w, 'REPLACE')
_vg = ob_genericunit.vertex_groups.new(name='Shoulder.R')
for _i, _w in zip([4, 5, 52, 53, 54, 55, 56, 57, 60, 61, 62, 63, 64, 65, 100, 101, 106, 107, 108, 109, 113, 116], [0.008272, 0.008653, 0.006131, 0.006321, 0.3061, 0.3073, 0.761, 0.759, 0.04309, 0.02448, 0.01958, 0.01974, 0.07292, 0.07276, 0.009365, 0.003116, 0.05477, 0.05494, 0.2542, 0.2542, 0.001486, 0.002503]): _vg.add([_i], _w, 'REPLACE')
_vg = ob_genericunit.vertex_groups.new(name='Arm.R')
for _i, _w in zip([52, 53, 54, 55, 56, 57, 62, 63, 64, 65, 66, 67, 68, 69, 106, 107], [0.007353, 0.007482, 9.605e-07, 0.0004199, 0.0721, 0.0726, 0.8382, 0.8382, 0.8176, 0.8177, 0.08405, 0.08405, 0.08233, 0.08234, 0.04609, 0.04621]): _vg.add([_i], _w, 'REPLACE')
_vg = ob_genericunit.vertex_groups.new(name='Forearm.R')
for _i, _w in zip([62, 63, 64, 65, 66, 67, 68, 69, 70, 71, 72, 73, 92, 93, 94, 95], [0.08618, 0.08617, 0.08636, 0.08636, 0.8584, 0.8584, 0.8585, 0.8584, 0.4967, 0.4971, 0.4971, 0.4967, 0.08216, 0.08966, 0.08966, 0.08216]): _vg.add([_i], _w, 'REPLACE')
_vg = ob_genericunit.vertex_groups.new(name='Hand.R')
for _i, _w in zip([66, 67, 68, 69, 70, 71, 72, 73, 92, 93, 94, 95], [0.05027, 0.05025, 0.05025, 0.05028, 0.4981, 0.4978, 0.4978, 0.4981, 0.917, 0.9094, 0.9094, 0.917]): _vg.add([_i], _w, 'REPLACE')
_vg = ob_genericunit.vertex_groups.new(name='Upperleg.L')
for _i, _w in zip([0, 1, 6, 7, 22, 23, 24, 25, 26, 27, 28, 29, 30, 31, 32, 33, 34, 35, 58, 59, 71, 74, 75, 76, 77, 78, 95, 105, 110, 111, 114, 115], [0.0689, 0.08058, 1.018e-06, 0.05915, 3.156e-08, 0.0007111, 0.7576, 0.9731, 0.8788, 0.9178, 0.8584, 0.8592, 0.5134, 0.5153, 0.09358, 0.09366, 0.05492, 0.05507, 0.0, 0.01756, 0.0, 2.358e-07, 0.0002103, 0.0, 0.0, 2.256e-06, 0.0, 0.03386, 0.0, 0.01225, 7.334e-08, 0.0005727]): _vg.add([_i], _w, 'REPLACE')
_vg = ob_genericunit.vertex_groups.new(name='Leg.L')
for _i, _w in zip([26, 27, 28, 29, 30, 31, 32, 33, 34, 35, 36, 37, 38, 39, 44, 45, 46, 47], [0.05733, 0.05715, 0.1384, 0.1383, 0.4827, 0.4827, 0.8958, 0.8957, 0.936, 0.936, 0.897, 0.8961, 0.9071, 0.9076, 0.1663, 0.1548, 0.1464, 0.1546]): _vg.add([_i], _w, 'REPLACE')
_vg = ob_genericunit.vertex_groups.new(name='Foot.L')
for _i, _w in zip([36, 37, 38, 39, 44, 45, 46, 47], [0.09284, 0.09378, 0.08691, 0.08633, 0.8319, 0.8436, 0.8525, 0.8443]): _vg.add([_i], _w, 'REPLACE')
_vg = ob_genericunit.vertex_groups.new(name='Upperleg.R')
for _i, _w in zip([0, 1, 6, 7, 22, 23, 26, 52, 53, 58, 59, 74, 75, 76, 77, 78, 79, 80, 81, 82, 83, 84, 85, 86, 87, 104, 105, 110, 111, 114, 115], [0.0, 0.0, 0.0, 0.02754, 3.292e-07, 5.802e-07, 0.05948, 3.054e-07, 0.06776, 0.004655, 9.347e-07, 6.759e-07, 1.423e-06, 0.9657, 0.9731, 0.8788, 0.9178, 0.8584, 0.8592, 0.5134, 0.5153, 0.09358, 0.09366, 0.05492, 0.05507, 0.0, 0.02964, 0.0, 0.004518, 4.403e-07, 1.123e-06]): _vg.add([_i], _w, 'REPLACE')
_vg = ob_genericunit.vertex_groups.new(name='Leg.R')
for _i, _w in zip([78, 79, 80, 81, 82, 83, 84, 85, 86, 87, 88, 89, 90, 91, 96, 97, 98, 99], [0.05733, 0.05715, 0.1384, 0.1383, 0.4827, 0.4827, 0.8958, 0.8957, 0.936, 0.936, 0.897, 0.8961, 0.9071, 0.9076, 0.1663, 0.1548, 0.1464, 0.1546]): _vg.add([_i], _w, 'REPLACE')
_vg = ob_genericunit.vertex_groups.new(name='Foot.R')
for _i, _w in zip([88, 89, 90, 91, 96, 97, 98, 99], [0.09284, 0.09378, 0.08691, 0.08633, 0.8319, 0.8436, 0.8525, 0.8443]): _vg.add([_i], _w, 'REPLACE')
_vg = ob_genericunit.vertex_groups.new(name='Bone.002')
_m = ob_genericunit.modifiers.new('Armature', 'ARMATURE')
_m.object = ob_genericunitarmature
ob_lamp.location = (4.076, 1.005, 5.904)
ob_lamp.rotation_euler = (0.6503, 0.05522, 1.866)
ob_lamp.lock_rotations_4d = False
ob_lamp.empty_display_type = 'ARROWS'
ob_lamp.color = (0.0, 0.0, 0.0, 0.0)
ob_lamp.lineart.crease_threshold = 0.0
ob_camera.location = (7.481, -6.508, 5.344)
ob_camera.rotation_euler = (1.109, 0.01082, 0.8149)
ob_camera.lock_rotations_4d = False
ob_camera.empty_display_type = 'ARROWS'
ob_camera.color = (0.0, 0.0, 0.0, 0.0)
ob_camera.display_type = 'WIRE'
ob_camera.lineart.crease_threshold = 0.0

# ---- collection membership
col_collection_1.objects.link(ob_genericunitarmature)
col_collection_1.objects.link(ob_genericunit)
col_collection_1.objects.link(ob_lamp)
col_collection_1.objects.link(ob_camera)

# ---- scene / render settings (as saved in the file)
scene.camera = ob_camera
scene.frame_start = 1; scene.frame_end = 250; scene.frame_set(1)
scene.render.engine = 'CYCLES'
scene.render.resolution_percentage = 50
scene.render.dither_intensity = 0.0
scene.cycles.use_denoising = False
scene.cycles.samples = 10
scene.cycles.sampling_pattern = 'TABULATED_SOBOL'
scene.cycles.light_sampling_threshold = 0.0
scene.cycles.use_adaptive_sampling = False
scene.cycles.use_light_tree = False
scene.cycles.blur_glossy = 0.0
scene.cycles.pixel_filter_type = 'GAUSSIAN'
scene.cycles.sample_clamp_indirect = 0.0
scene.cycles.bake_type = 'DIFFUSE'
scene.view_settings.view_transform = 'Standard'
bpy.context.view_layer.update()
